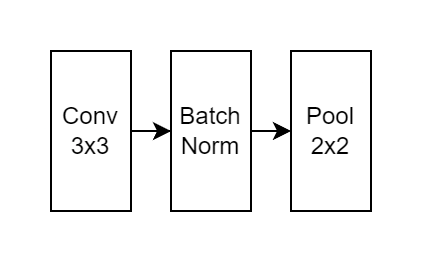

The diagram above was exported from draw.io. Its source (the exported page's mxGraphModel, read from the mxfile embedded in the PNG):
<mxGraphModel dx="819" dy="457" grid="1" gridSize="10" guides="1" tooltips="1" connect="1" arrows="1" fold="1" page="1" pageScale="1" pageWidth="850" pageHeight="1100" math="0" shadow="0">
  <root>
    <mxCell id="0" />
    <mxCell id="1" parent="0" />
    <mxCell id="2" style="edgeStyle=orthogonalEdgeStyle;rounded=0;orthogonalLoop=1;jettySize=auto;html=1;exitX=1;exitY=0.5;exitDx=0;exitDy=0;" edge="1" source="3" target="5" parent="1">
      <mxGeometry relative="1" as="geometry" />
    </mxCell>
    <mxCell id="3" value="Conv 3x3" style="rounded=0;whiteSpace=wrap;html=1;" vertex="1" parent="1">
      <mxGeometry x="40" y="40" width="40" height="80" as="geometry" />
    </mxCell>
    <mxCell id="4" style="edgeStyle=orthogonalEdgeStyle;rounded=0;orthogonalLoop=1;jettySize=auto;html=1;exitX=1;exitY=0.5;exitDx=0;exitDy=0;entryX=0;entryY=0.5;entryDx=0;entryDy=0;" edge="1" source="5" target="6" parent="1">
      <mxGeometry relative="1" as="geometry" />
    </mxCell>
    <mxCell id="5" value="Batch Norm" style="rounded=0;whiteSpace=wrap;html=1;" vertex="1" parent="1">
      <mxGeometry x="100" y="40" width="40" height="80" as="geometry" />
    </mxCell>
    <mxCell id="6" value="Pool 2x2" style="rounded=0;whiteSpace=wrap;html=1;" vertex="1" parent="1">
      <mxGeometry x="160" y="40" width="40" height="80" as="geometry" />
    </mxCell>
  </root>
</mxGraphModel>